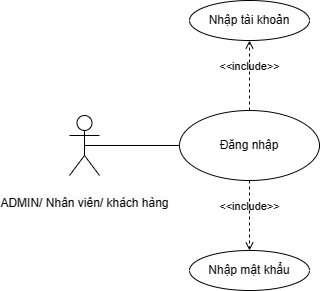

The diagram above was exported from draw.io. Its source (the exported page's mxGraphModel, read from the mxfile embedded in the PNG):
<mxGraphModel dx="1112" dy="465" grid="1" gridSize="10" guides="1" tooltips="1" connect="1" arrows="1" fold="1" page="1" pageScale="1" pageWidth="850" pageHeight="1100" math="0" shadow="0">
  <root>
    <mxCell id="0" />
    <mxCell id="1" parent="0" />
    <mxCell id="tXiYRxWBQl-xWw7265OO-1" value="&#10;&lt;span style=&quot;color: rgb(0, 0, 0); font-family: Helvetica; font-size: 12px; font-style: normal; font-variant-ligatures: normal; font-variant-caps: normal; font-weight: 400; letter-spacing: normal; orphans: 2; text-align: center; text-indent: 0px; text-transform: none; widows: 2; word-spacing: 0px; -webkit-text-stroke-width: 0px; background-color: rgb(251, 251, 251); text-decoration-thickness: initial; text-decoration-style: initial; text-decoration-color: initial; float: none; display: inline !important;&quot;&gt;ADMIN/ Nhân viên/ khách hàng&lt;/span&gt;&#10;&#10;" style="shape=umlActor;verticalLabelPosition=bottom;verticalAlign=top;html=1;outlineConnect=0;" parent="1" vertex="1">
      <mxGeometry x="100" y="185" width="30" height="60" as="geometry" />
    </mxCell>
    <mxCell id="tXiYRxWBQl-xWw7265OO-2" value="&amp;lt;&amp;lt;include&amp;gt;&amp;gt;" style="html=1;verticalAlign=bottom;labelBackgroundColor=none;endArrow=open;endFill=0;dashed=1;rounded=0;exitX=0.5;exitY=0;exitDx=0;exitDy=0;entryX=0.5;entryY=1;entryDx=0;entryDy=0;" parent="1" source="tXiYRxWBQl-xWw7265OO-3" target="tXiYRxWBQl-xWw7265OO-4" edge="1">
      <mxGeometry width="160" relative="1" as="geometry">
        <mxPoint x="410" y="185" as="sourcePoint" />
        <mxPoint x="510" y="240" as="targetPoint" />
      </mxGeometry>
    </mxCell>
    <mxCell id="tXiYRxWBQl-xWw7265OO-3" value="Đăng nhập" style="ellipse;whiteSpace=wrap;html=1;" parent="1" vertex="1">
      <mxGeometry x="210" y="180" width="140" height="70" as="geometry" />
    </mxCell>
    <mxCell id="tXiYRxWBQl-xWw7265OO-4" value="Nhập tài khoản" style="ellipse;whiteSpace=wrap;html=1;" parent="1" vertex="1">
      <mxGeometry x="220" y="70" width="120" height="40" as="geometry" />
    </mxCell>
    <mxCell id="tXiYRxWBQl-xWw7265OO-5" value="Nhập mật khẩu" style="ellipse;whiteSpace=wrap;html=1;" parent="1" vertex="1">
      <mxGeometry x="220" y="320" width="120" height="40" as="geometry" />
    </mxCell>
    <mxCell id="tXiYRxWBQl-xWw7265OO-6" value="&amp;lt;&amp;lt;include&amp;gt;&amp;gt;" style="html=1;verticalAlign=bottom;labelBackgroundColor=none;endArrow=open;endFill=0;dashed=1;rounded=0;exitX=0.5;exitY=1;exitDx=0;exitDy=0;entryX=0.5;entryY=0;entryDx=0;entryDy=0;" parent="1" source="tXiYRxWBQl-xWw7265OO-3" target="tXiYRxWBQl-xWw7265OO-5" edge="1">
      <mxGeometry width="160" relative="1" as="geometry">
        <mxPoint x="340" y="240" as="sourcePoint" />
        <mxPoint x="500" y="240" as="targetPoint" />
      </mxGeometry>
    </mxCell>
    <mxCell id="tXiYRxWBQl-xWw7265OO-16" value="" style="endArrow=none;html=1;rounded=0;exitX=0.5;exitY=0.5;exitDx=0;exitDy=0;exitPerimeter=0;entryX=0;entryY=0.5;entryDx=0;entryDy=0;" parent="1" source="tXiYRxWBQl-xWw7265OO-1" target="tXiYRxWBQl-xWw7265OO-3" edge="1">
      <mxGeometry width="50" height="50" relative="1" as="geometry">
        <mxPoint x="400" y="270" as="sourcePoint" />
        <mxPoint x="210" y="220" as="targetPoint" />
      </mxGeometry>
    </mxCell>
  </root>
</mxGraphModel>